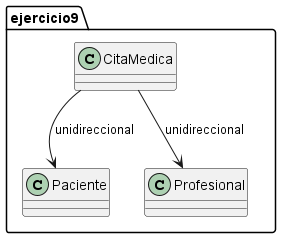

The diagram above was rendered by PlantUML. Its source (embedded in the PNG):
@startuml
package ejercicio9 {
 class CitaMedica
 class Paciente
 class Profesional
 CitaMedica --> Paciente : unidireccional
 CitaMedica --> Profesional : unidireccional
}
@enduml